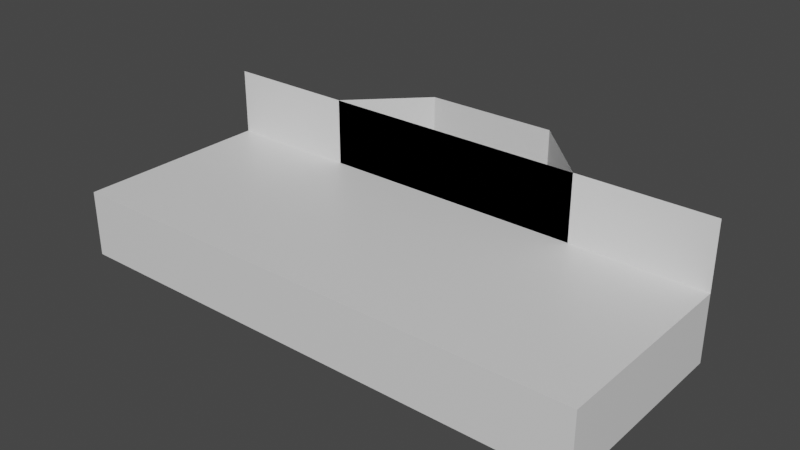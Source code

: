 # Source: ClippingPlaneTest.blend  (saved by Blender 2.80.75; exported with 4.5.12 LTS)
import bpy
from mathutils import Matrix  # noqa: F401  (used for matrix-valued properties, if any)

bpy.ops.wm.read_factory_settings(use_empty=True)
scene = bpy.context.scene
scene.name = 'Scene'

# ---- collections
col_collection = bpy.data.collections.new('Collection'); scene.collection.children.link(col_collection)

# ---- materials (node trees are filled in below, after node groups)
mat_material = bpy.data.materials.new('Material')
mat_material.alpha_threshold = 0.0
mat_material.use_transparent_shadow = False
mat_material.line_color = (0.0, 0.0, 0.0, 1.0)

# ---- material node trees
mat_material.use_nodes = True; mat_material.node_tree.nodes.clear()
_N = mat_material.node_tree.nodes; _L = mat_material.node_tree.links
n0 = _N.new('ShaderNodeOutputMaterial'); n0.name = 'Material Output'; n0.location = (300, 300)
n1 = _N.new('ShaderNodeBsdfPrincipled'); n1.name = 'Principled BSDF'; n1.location = (10, 300)
n1.distribution = 'GGX'
n1.subsurface_method = 'BURLEY'
n1.inputs[2].default_value = 0.4
n1.inputs[3].default_value = 1.45
n1.inputs[27].default_value = (0.0, 0.0, 0.0, 1.0)
n1.inputs[28].default_value = 1.0
_L.new(n1.outputs[0], n0.inputs[0])
n0.is_active_output = True

# ---- world
world_world = bpy.data.worlds.new('World'); scene.world = world_world
world_world.use_nodes = True; world_world.node_tree.nodes.clear()
_N = world_world.node_tree.nodes; _L = world_world.node_tree.links
n0 = _N.new('ShaderNodeOutputWorld'); n0.name = 'World Output'; n0.location = (300, 300)
n1 = _N.new('ShaderNodeBackground'); n1.name = 'Background'; n1.location = (10, 300)
n1.inputs[0].default_value = (0.05088, 0.05088, 0.05088, 1.0)
_L.new(n1.outputs[0], n0.inputs[0])
n0.is_active_output = True
world_world.color = (0.05088, 0.05088, 0.05088)
world_world.use_sun_shadow = False
world_world.sun_shadow_jitter_overblur = 0.0

# ---- meshes
me_cube = bpy.data.meshes.new('Cube')
me_cube.from_pydata([(1.0, 2.0, 1.0), (1.0, 2.0, 0.0), (2.0, -2.0, 1.0), (2.0, -2.0, 0.0), (-1.0, 2.0, 1.0), (-1.0, 2.0, 0.0), (-2.0, -2.0, 1.0), (-2.0, -2.0, 0.0), (-2.0, 1.0, 0.0), (2.0, 1.0, 1.0), (-2.0, 1.0, 1.0), (2.0, 1.0, 0.0), (-4.0, 1.0, 0.0), (-4.0, -2.0, 0.0), (-4.0, -2.0, 1.0), (-4.0, 1.0, 1.0), (4.0, -2.0, 1.0), (4.0, -2.0, 0.0), (4.0, 1.0, 1.0), (4.0, 1.0, 0.0)], [], [(9, 10, 6, 2), (3, 2, 6, 7), (8, 10, 4, 5), (8, 11, 3, 7), (9, 2, 16, 18), (5, 4, 0, 1), (1, 0, 9, 11), (5, 1, 11, 8), (10, 8, 12, 15), (0, 4, 10, 9), (13, 14, 15, 12), (7, 6, 14, 13), (6, 10, 15, 14), (8, 7, 13, 12), (19, 18, 16, 17), (11, 9, 18, 19), (2, 3, 17, 16), (3, 11, 19, 17)])
_uv = me_cube.uv_layers.new(name='UVMap')
_uv.uv.foreach_set('vector', [0.625, 0.625, 0.875, 0.625, 0.875, 0.75, 0.625, 0.75, 0.375, 0.75, 0.625, 0.75, 0.625, 1.0, 0.375, 1.0, 0.375, 0.125, 0.625, 0.125, 0.625, 0.25, 0.375, 0.25, 0.125, 0.625, 0.375, 0.625, 0.375, 0.75, 0.125, 0.75, 0.625, 0.625, 0.625, 0.75, 0.625, 0.75, 0.625, 0.625, 0.375, 0.25, 0.625, 0.25, 0.625, 0.5, 0.375, 0.5, 0.375, 0.5, 0.625, 0.5, 0.625, 0.625, 0.375, 0.625, 0.125, 0.5, 0.375, 0.5, 0.375, 0.625, 0.125, 0.625, 0.625, 0.125, 0.375, 0.125, 0.375, 0.125, 0.625, 0.125, 0.625, 0.5, 0.875, 0.5, 0.875, 0.625, 0.625, 0.625, 0.375, 0.0, 0.625, 0.0, 0.625, 0.125, 0.375, 0.125, 0.375, 1.0, 0.625, 1.0, 0.625, 1.0, 0.375, 1.0, 0.875, 0.75, 0.875, 0.625, 0.875, 0.625, 0.875, 0.75, 0.125, 0.625, 0.125, 0.75, 0.125, 0.75, 0.125, 0.625, 0.375, 0.625, 0.625, 0.625, 0.625, 0.75, 0.375, 0.75, 0.375, 0.625, 0.625, 0.625, 0.625, 0.625, 0.375, 0.625, 0.625, 0.75, 0.375, 0.75, 0.375, 0.75, 0.625, 0.75, 0.375, 0.75, 0.375, 0.625, 0.375, 0.625, 0.375, 0.75])
me_cube.materials.append(mat_material)
me_cube.use_remesh_preserve_volume = False
me_cube.use_remesh_preserve_attributes = False
me_cube.use_mirror_vertex_groups = False
me_cube.update()
me_cube_002 = bpy.data.meshes.new('Cube.002')
me_cube_002.from_pydata([(1.0, 2.0, 1.0), (1.0, 2.0, 0.0), (-1.0, 2.0, 1.0), (-1.0, 2.0, 0.0), (-2.0, 1.0, 0.0), (2.0, 1.0, 1.0), (-2.0, 1.0, 1.0), (2.0, 1.0, 0.0)], [], [(4, 6, 2, 3), (3, 2, 0, 1), (1, 0, 5, 7), (7, 5, 6, 4)])
_uv = me_cube_002.uv_layers.new(name='UVMap')
_uv.uv.foreach_set('vector', [0.375, 0.125, 0.625, 0.125, 0.625, 0.25, 0.375, 0.25, 0.375, 0.25, 0.625, 0.25, 0.625, 0.5, 0.375, 0.5, 0.375, 0.5, 0.625, 0.5, 0.625, 0.625, 0.375, 0.625, 0.375, 0.625, 0.625, 0.625, 0.625, 0.125, 0.375, 0.125])
me_cube_002.materials.append(mat_material)
me_cube_002.use_remesh_preserve_volume = False
me_cube_002.use_remesh_preserve_attributes = False
me_cube_002.use_mirror_vertex_groups = False
me_cube_002.update()
me_cube_001 = bpy.data.meshes.new('Cube.001')
me_cube_001.from_pydata([(-4.0, 1.0, 0.0), (-4.0, 1.0, 1.0), (4.0, 1.0, 0.0), (4.0, 1.0, 1.0)], [], [(0, 1, 3, 2)])
_uv = me_cube_001.uv_layers.new(name='UVMap')
_uv.uv.foreach_set('vector', [0.375, 0.25, 0.625, 0.25, 0.625, 0.5, 0.375, 0.5])
me_cube_001.use_remesh_preserve_volume = False
me_cube_001.use_remesh_preserve_attributes = False
me_cube_001.use_mirror_vertex_groups = False
me_cube_001.update()

# ---- objects
ob_surface = bpy.data.objects.new('Surface', me_cube)
ob_clippingplanesource_002 = bpy.data.objects.new('ClippingPlaneSource.002', me_cube_002)
ob_clippingplanesource_001 = bpy.data.objects.new('ClippingPlaneSource.001', me_cube_001)

# ---- transforms, parenting, visibility, modifiers, constraints
ob_surface.location = (0.0, 0.0, 0.0)
ob_surface.lock_rotations_4d = False
ob_surface.empty_display_type = 'ARROWS'
ob_surface.lineart.crease_threshold = 0.0
ob_clippingplanesource_002.location = (0.0, 0.0, 1.0)
ob_clippingplanesource_002.lock_rotations_4d = False
ob_clippingplanesource_002.empty_display_type = 'ARROWS'
ob_clippingplanesource_002.lineart.crease_threshold = 0.0
ob_clippingplanesource_001.location = (0.0, 0.0, 1.0)
ob_clippingplanesource_001.lineart.crease_threshold = 0.0

# ---- collection membership
col_collection.objects.link(ob_surface)
col_collection.objects.link(ob_clippingplanesource_002)
col_collection.objects.link(ob_clippingplanesource_001)

# ---- scene / render settings (as saved in the file)
scene.frame_start = 1; scene.frame_end = 250; scene.frame_set(1)
scene.render.engine = 'BLENDER_EEVEE_NEXT'
scene.cycles.use_denoising = False
scene.cycles.samples = 128
scene.cycles.sampling_pattern = 'TABULATED_SOBOL'
scene.cycles.use_adaptive_sampling = False
scene.cycles.use_light_tree = False
scene.view_settings.view_transform = 'Filmic'
bpy.context.view_layer.update()

# ---- added for rendering (the .blend has no active camera and no usable light): camera, sun
cam_auto = bpy.data.cameras.new('AutoCamera')
cam_auto.lens = 50.0
cam_auto.sensor_width = 36.0
cam_auto.clip_end = 1000.0
ob_auto_camera = bpy.data.objects.new('AutoCamera', cam_auto)
scene.collection.objects.link(ob_auto_camera)
ob_auto_camera.location = (8.47982, -10.1758, 7.78386)
ob_auto_camera.rotation_euler = (1.09748, -7.21219e-08, 0.694738)
scene.camera = ob_auto_camera
light_auto_sun = bpy.data.lights.new('AutoSun', 'SUN')
light_auto_sun.energy = 3.0
light_auto_sun.angle = 0.0523599
ob_auto_sun = bpy.data.objects.new('AutoSun', light_auto_sun)
scene.collection.objects.link(ob_auto_sun)
ob_auto_sun.rotation_euler = (0.872665, 0.174533, 0.523599)
bpy.context.view_layer.update()
